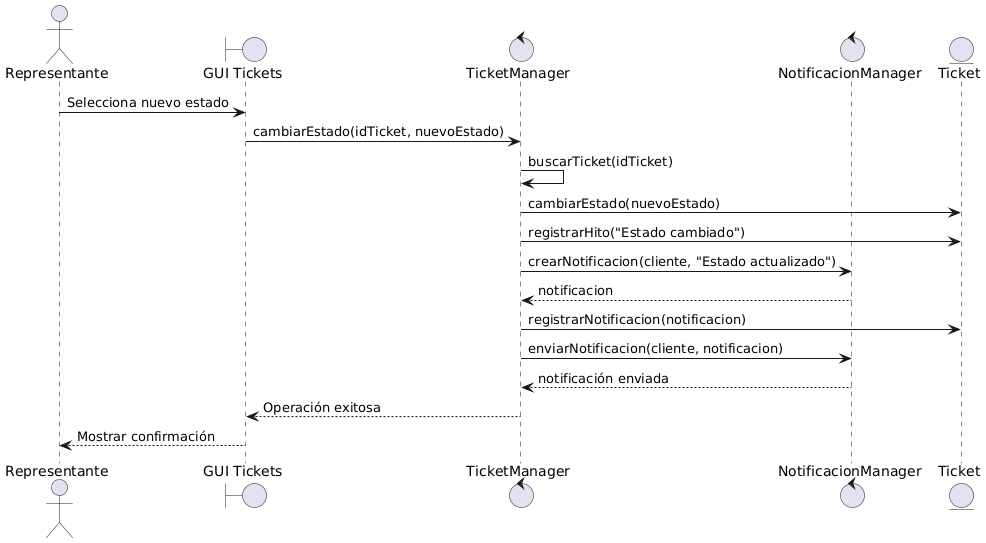

The diagram above was rendered by PlantUML. Its source (embedded in the PNG):
@startuml
actor Representante

boundary "GUI Tickets" as GUI
control "TicketManager" as TM
control "NotificacionManager" as NM

entity "Ticket" as T

Representante -> GUI : Selecciona nuevo estado

GUI -> TM : cambiarEstado(idTicket, nuevoEstado)

TM -> TM : buscarTicket(idTicket)

TM -> T : cambiarEstado(nuevoEstado)

TM -> T : registrarHito("Estado cambiado")

TM -> NM : crearNotificacion(cliente, "Estado actualizado")

NM --> TM : notificacion

TM -> T : registrarNotificacion(notificacion)

TM -> NM : enviarNotificacion(cliente, notificacion)

NM --> TM : notificación enviada

TM --> GUI : Operación exitosa

GUI --> Representante : Mostrar confirmación
@enduml